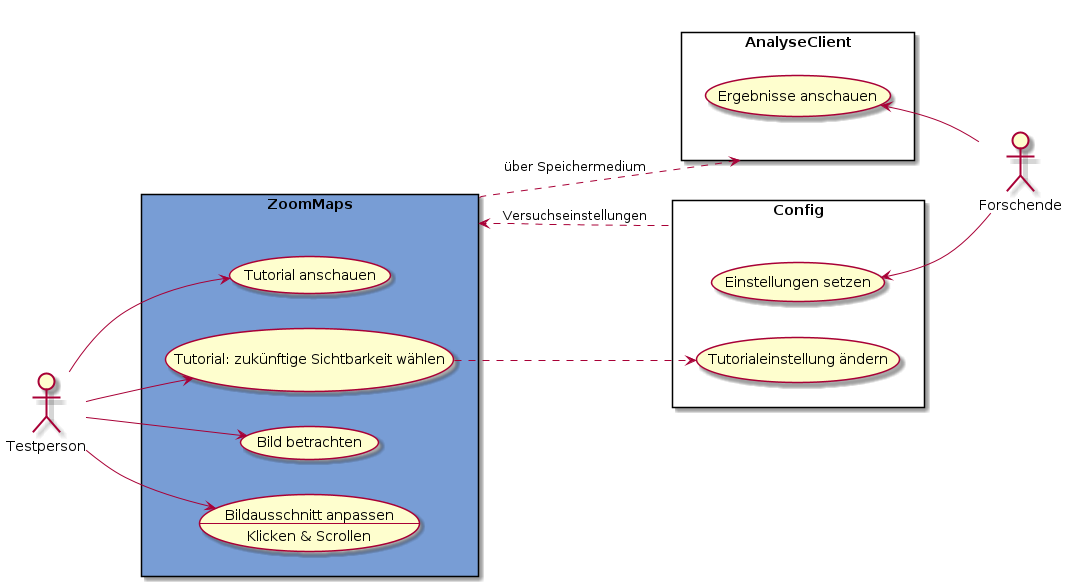

The diagram above was rendered by PlantUML. Its source (embedded in the PNG):
@startuml zoommaps
left to right direction

actor Testperson as t
actor Forschende as f

rectangle ZoomMaps as z #789dd5 {
    usecase "Tutorial anschauen" as td
    usecase "Tutorial: zukünftige Sichtbarkeit wählen" as tw
    usecase "Bild betrachten" as bb
    usecase ba as "Bildausschnitt anpassen
    --
    Klicken & Scrollen"
}

rectangle AnalyseClient as a {
    usecase "Ergebnisse anschauen" as ea
}

rectangle Config as c {
    usecase "Einstellungen setzen" as es
    usecase "Tutorialeinstellung ändern" as tä
}

t --> td
t --> tw
t --> bb
t --> ba

es <-- f
ea <-- f

tw ..> tä
z .r.> a : über Speichermedium
z <.. c : Versuchseinstellungen

@enduml